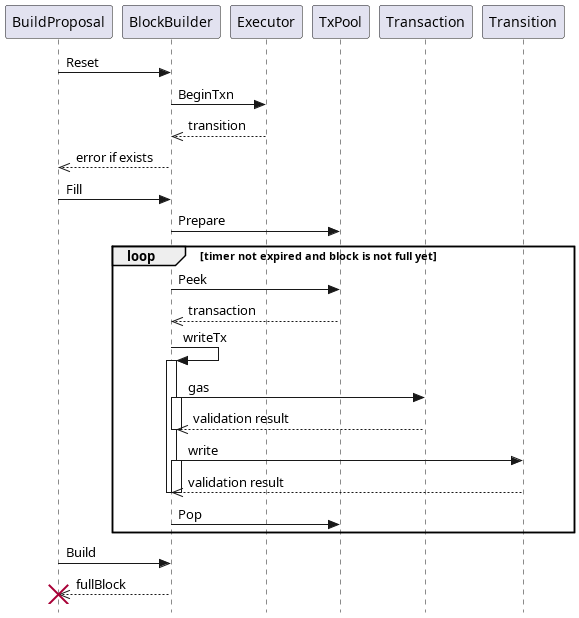

The diagram above was rendered by PlantUML. Its source (embedded in the PNG):
@startuml
hide footbox
skinparam style strictuml

BuildProposal -> BlockBuilder: Reset
BlockBuilder -> Executor: BeginTxn
BlockBuilder <<-- Executor: transition
BuildProposal <<-- BlockBuilder: error if exists
BuildProposal -> BlockBuilder: Fill
BlockBuilder -> TxPool: Prepare



    loop timer not expired and block is not full yet
        BlockBuilder -> TxPool: Peek
        BlockBuilder <<-- TxPool: transaction

        BlockBuilder -> BlockBuilder: writeTx
        activate BlockBuilder
        BlockBuilder -> Transaction: gas
        activate BlockBuilder
        BlockBuilder <<-- Transaction: validation result
        deactivate BlockBuilder
        BlockBuilder -> Transition: write
        activate BlockBuilder
        BlockBuilder <<-- Transition: validation result
        deactivate BlockBuilder
        deactivate BlockBuilder
        
        BlockBuilder -> TxPool: Pop

 
    end
BuildProposal -> BlockBuilder: Build
BuildProposal <<-- BlockBuilder: fullBlock
destroy BuildProposal

@enduml